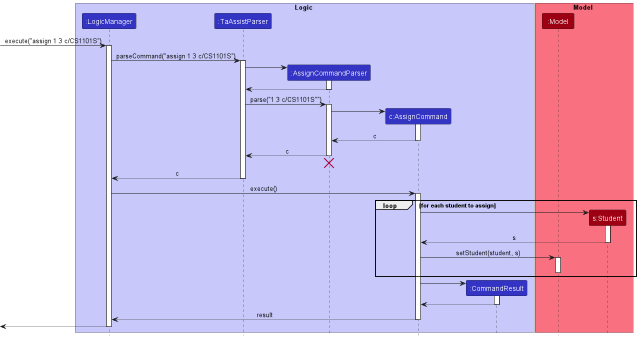

The diagram above was rendered by PlantUML. Its source (embedded in the PNG):
@startuml
!include style.puml

box Logic LOGIC_COLOR_T1
participant ":LogicManager" as LogicManager LOGIC_COLOR
participant ":TaAssistParser" as TaAssistParser LOGIC_COLOR
participant ":AssignCommandParser" as AssignCommandParser LOGIC_COLOR
participant "c:AssignCommand" as AssignCommand LOGIC_COLOR
participant ":CommandResult" as CommandResult LOGIC_COLOR
end box

box Model MODEL_COLOR_T1
participant ":Model" as Model MODEL_COLOR
participant "s:Student" as Student MODEL_COLOR
end box

[-> LogicManager : execute("assign 1 3 c/CS1101S")
activate LogicManager

LogicManager -> TaAssistParser : parseCommand("assign 1 3 c/CS1101S")
activate TaAssistParser

create AssignCommandParser
TaAssistParser -> AssignCommandParser
activate AssignCommandParser

AssignCommandParser --> TaAssistParser
deactivate AssignCommandParser

TaAssistParser -> AssignCommandParser: parse("1 3 c/CS1101S"")
activate AssignCommandParser

create AssignCommand
AssignCommandParser -> AssignCommand
activate AssignCommand

AssignCommand --> AssignCommandParser: c
deactivate AssignCommand

AssignCommandParser --> TaAssistParser: c
deactivate AssignCommandParser
AssignCommandParser -[hidden]-> TaAssistParser
destroy AssignCommandParser

TaAssistParser --> LogicManager: c
deactivate TaAssistParser

LogicManager -> AssignCommand: execute()
activate AssignCommand

loop for each student to assign
    create Student
    AssignCommand -> Student
    activate Student
    Student --> AssignCommand: s
    deactivate Student
    AssignCommand -> Model: setStudent(student, s)
    activate Model
    deactivate Model
end

create CommandResult
AssignCommand -> CommandResult
activate CommandResult

CommandResult --> AssignCommand
deactivate CommandResult

AssignCommand --> LogicManager: result
deactivate AssignCommand

LogicManager -->[
deactivate LogicManager

@enduml